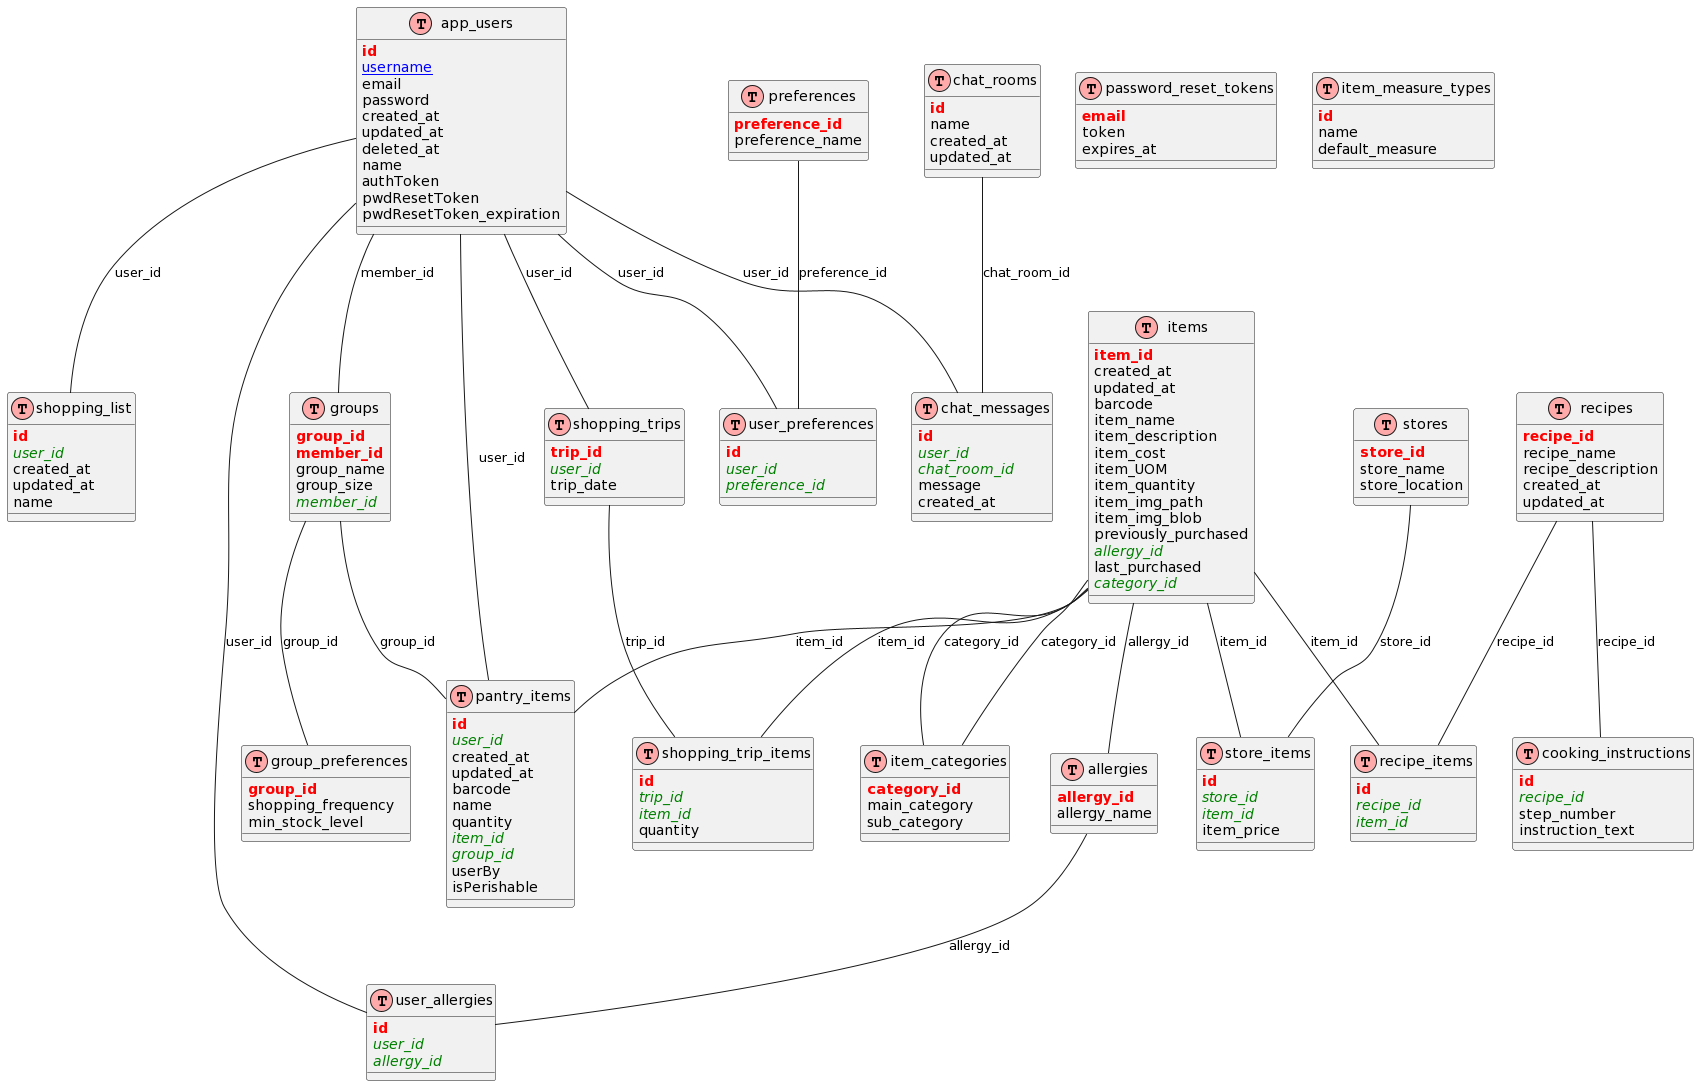

The diagram above was rendered by PlantUML. Its source (embedded in the PNG):
@startuml
!define Table(name,desc) class name as "desc" << (T,#FFAAAA) >>
!define primary_key(x) <b><color:red>x</color></b>
!define unique(x) <u><color:blue>x</color></u>
!define foreign_key(x) <i><color:green>x</color></i>

' Tables
Table(app_users, "app_users") {
  primary_key(id)
  unique(username)
  email
  password
  created_at
  updated_at
  deleted_at
  name
  authToken
  pwdResetToken
  pwdResetToken_expiration
}

Table(shopping_list, "shopping_list") {
  primary_key(id)
  foreign_key(user_id)
  created_at
  updated_at
  name
}

Table(password_reset_tokens, "password_reset_tokens") {
  primary_key(email)
  token
  expires_at
}

Table(chat_rooms, "chat_rooms") {
  primary_key(id)
  name
  created_at
  updated_at
}

Table(chat_messages, "chat_messages") {
  primary_key(id)
  foreign_key(user_id)
  foreign_key(chat_room_id)
  message
  created_at
}

Table(item_measure_types, "item_measure_types") {
  primary_key(id)
  name
  default_measure
}

Table(recipes, "recipes") {
  primary_key(recipe_id)
  recipe_name
  recipe_description
  created_at
  updated_at
}

Table(recipe_items, "recipe_items") {
  primary_key(id)
  foreign_key(recipe_id)
  foreign_key(item_id)
}

Table(allergies, "allergies") {
  primary_key(allergy_id)
  allergy_name
}

Table(user_allergies, "user_allergies") {
  primary_key(id)
  foreign_key(user_id)
  foreign_key(allergy_id)
}

Table(preferences, "preferences") {
  primary_key(preference_id)
  preference_name
}

Table(user_preferences, "user_preferences") {
  primary_key(id)
  foreign_key(user_id)
  foreign_key(preference_id)
}

Table(stores, "stores") {
  primary_key(store_id)
  store_name
  store_location
}

Table(store_items, "store_items") {
  primary_key(id)
  foreign_key(store_id)
  foreign_key(item_id)
  item_price
}

Table(shopping_trips, "shopping_trips") {
  primary_key(trip_id)
  foreign_key(user_id)
  trip_date
}

Table(shopping_trip_items, "shopping_trip_items") {
  primary_key(id)
  foreign_key(trip_id)
  foreign_key(item_id)
  quantity
}

Table(cooking_instructions, "cooking_instructions") {
  primary_key(id)
  foreign_key(recipe_id)
  step_number
  instruction_text
}

Table(group_preferences, "group_preferences") {
  primary_key(group_id)
  shopping_frequency
  min_stock_level
}

Table(groups, "groups") {
  primary_key(group_id)
  primary_key(member_id)
  group_name
  group_size
  foreign_key(member_id)
}

Table(pantry_items, "pantry_items") {
  primary_key(id)
  foreign_key(user_id)
  created_at
  updated_at
  barcode
  name
  quantity
  foreign_key(item_id)
  foreign_key(group_id)
  userBy
  isPerishable
}

Table(item_categories, "item_categories") {
  primary_key(category_id)
  main_category
  sub_category
}

Table(items, "items") {
  primary_key(item_id)
  created_at
updated_at
barcode
item_name
item_description
item_cost
item_UOM
item_quantity
item_img_path
item_img_blob
previously_purchased
foreign_key(allergy_id)
last_purchased
foreign_key(category_id)
}

' Relationships
app_users -- shopping_list: user_id
app_users -- chat_messages: user_id
app_users -- user_allergies: user_id
app_users -- user_preferences: user_id
app_users -- shopping_trips: user_id
app_users -- groups: member_id
app_users -- pantry_items: user_id

chat_rooms -- chat_messages: chat_room_id

recipes -- recipe_items: recipe_id
recipes -- cooking_instructions: recipe_id

items -- recipe_items: item_id
items -- store_items: item_id
items -- shopping_trip_items: item_id
items -- pantry_items: item_id
items -- allergies: allergy_id
items -- item_categories: category_id

allergies -- user_allergies: allergy_id

preferences -- user_preferences: preference_id

stores -- store_items: store_id

shopping_trips -- shopping_trip_items: trip_id

groups -- group_preferences: group_id
groups -- pantry_items: group_id

item_categories -- items: category_id
@enduml